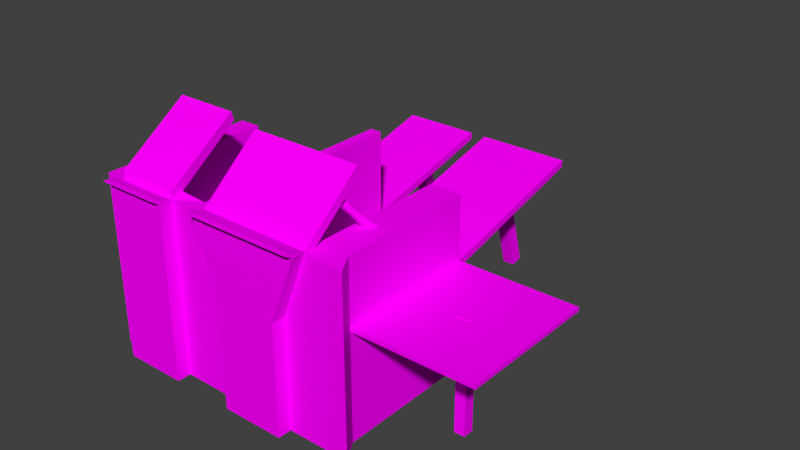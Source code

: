 # Source: woodCollection.blend  (saved by Blender 2.76.0; exported with 4.5.12 LTS)
import bpy
from mathutils import Matrix  # noqa: F401  (used for matrix-valued properties, if any)

bpy.ops.wm.read_factory_settings(use_empty=True)
scene = bpy.context.scene
scene.name = 'Scene'

# ---- collections
col_collection_1 = bpy.data.collections.new('Collection 1'); scene.collection.children.link(col_collection_1)

# ---- images (referenced by path relative to the original .blend; pixels are not part of the script)
import os
ASSET_DIR = os.environ.get("B2B_ASSET_DIR", "")  # directory of the original .blend (textures are referenced by path, not embedded)
HERE = os.path.dirname(os.path.abspath(__file__))  # packed textures are extracted next to this script under _unpacked/

def load_image(name, relpath, width, height, colorspace="sRGB"):
    """Load a texture the original file referenced (path relative to the .blend, or extracted next to this script)."""
    p = next((c for c in (os.path.join(HERE, relpath), os.path.join(ASSET_DIR, relpath)) if relpath and os.path.exists(c)), "")
    if p:
        img = bpy.data.images.load(p, check_existing=True)
        img.name = name
    else:  # same state as the original file: an image datablock whose file is absent (Cycles renders it pink)
        img = bpy.data.images.new(name, width, height)
        img.source = "FILE"
        img.filepath = "//" + (relpath or name)
    img.colorspace_settings.name = colorspace
    return img
img_woodplanksworn22_col_var1_1k_jpg = load_image('WoodPlanksWorn22_COL_VAR1_1K.jpg', 'WoodPlanksWorn22_COL_VAR1_1K.jpg', 1024, 1024, 'sRGB')

# ---- materials (node trees are filled in below, after node groups)
mat_material_001 = bpy.data.materials.new('Material.001')
mat_material_001.alpha_threshold = 0.0
mat_material_001.roughness = 0.5

# ---- material node trees
mat_material_001.use_nodes = True; mat_material_001.node_tree.nodes.clear()
_N = mat_material_001.node_tree.nodes; _L = mat_material_001.node_tree.links
n0 = _N.new('ShaderNodeOutputMaterial'); n0.name = 'Material Output'; n0.location = (300, 300)
n1 = _N.new('ShaderNodeBsdfDiffuse'); n1.name = 'Diffuse BSDF'; n1.location = (10, 300)
n2 = _N.new('ShaderNodeTexImage'); n2.name = 'Image Texture'; n2.location = (-180, 300)
n2.width = 140
n2.image = img_woodplanksworn22_col_var1_1k_jpg
_L.new(n1.outputs[0], n0.inputs[0])
_L.new(n2.outputs[0], n1.inputs[0])
n0.is_active_output = True

# ---- world
world_world = bpy.data.worlds.new('World'); scene.world = world_world
world_world.color = (0.05088, 0.05088, 0.05088)
world_world.use_sun_shadow = False
world_world.sun_shadow_jitter_overblur = 0.0
world_world.cycles.sampling_method = 'MANUAL'
world_world.cycles.sample_map_resolution = 256

# ---- meshes
me_cube_001 = bpy.data.meshes.new('Cube.001')
me_cube_001.from_pydata([(-2.981, -1.34, -1.0), (-2.981, -1.34, 1.0), (-2.981, -0.9068, -1.0), (-2.981, -0.9068, 1.0), (5.081, -1.34, -1.0), (5.081, -1.34, 1.0), (4.713, -0.7101, -0.9622), (4.713, -0.7101, 1.038), (-1.973, -0.9068, 1.0), (-0.1827, -0.9068, 1.0), (0.1944, -0.9068, 1.0), (0.2556, -0.9457, 1.069), (2.058, -0.9457, 1.069), (3.86, -0.9457, 1.069), (3.705, -0.7101, 1.038), (3.705, -0.7101, -0.9622), (3.066, -0.9068, -1.0), (2.058, -0.9068, -1.0), (1.05, -0.9068, -1.0), (0.1944, -0.9068, -1.0), (-0.1827, -0.9068, -1.0), (-1.973, -0.9068, -1.0), (4.073, -1.34, 1.0), (3.857, -1.3, 1.089), (2.055, -1.3, 1.089), (0.2528, -1.3, 1.089), (0.04246, -1.34, 1.0), (-0.9652, -1.34, 1.0), (-1.973, -1.34, 1.0), (-0.9652, -1.34, -1.0), (0.04246, -1.34, -1.0), (1.05, -1.34, -1.0), (3.066, -1.34, -1.0), (4.073, -1.34, -1.0), (3.705, 3.72, 1.038), (4.713, 3.72, 1.038), (4.713, 3.72, -0.9622), (3.705, 3.72, -0.9622), (-0.1827, 5.718, 1.0), (0.1944, 5.718, 1.0), (0.1944, 5.718, -1.0), (-0.1827, 5.718, -1.0), (-3.668, -1.34, -1.0), (-3.668, -1.34, 1.0), (-3.668, -0.9068, 1.0), (-3.668, -0.9068, -1.0), (-2.981, 3.698, 1.0), (-2.981, 3.698, -1.0), (-3.668, 3.698, 1.0), (-3.668, 3.698, -1.0), (-2.981, -0.9068, -4.544), (-2.981, -1.34, -4.544), (-1.973, -0.9068, -4.544), (5.081, -1.34, -4.544), (4.713, -0.7101, -4.506), (4.073, -1.34, -4.544), (3.705, -0.7101, -4.506), (3.066, -0.9068, -4.544), (2.058, -0.9068, -4.544), (1.05, -0.9068, -4.544), (0.1944, -0.9068, -4.544), (-0.1827, -0.9068, -4.544), (-1.973, -1.34, -4.544), (-0.9652, -1.34, -4.544), (0.04246, -1.34, -4.544), (1.05, -1.34, -4.544), (2.058, -1.34, -4.544), (3.066, -1.34, -4.544), (4.713, 3.72, -4.506), (3.705, 3.72, -4.506), (0.1944, 5.718, -4.544), (-0.1827, 5.718, -4.544), (-3.668, -0.9068, -4.544), (-3.668, -1.34, -4.544), (-2.981, 3.698, -4.544), (-3.668, 3.698, -4.544), (0.1944, 5.718, -1.129), (0.1944, -0.9068, -1.129), (-3.668, -1.34, -1.129), (-3.668, -0.9068, -1.129), (0.04246, -1.34, -1.129), (-0.9652, -1.34, -1.129), (3.705, 3.72, -1.092), (3.066, -0.9068, -1.129), (3.705, -0.7101, -1.092), (-3.668, 3.698, -1.129), (-2.981, 3.698, -1.129), (-1.973, -0.9068, -1.129), (-2.981, -0.9068, -1.129), (2.058, -0.9068, -1.129), (4.713, -0.7101, -1.092), (4.713, 3.72, -1.092), (1.05, -1.34, -1.129), (1.05, -0.9068, -1.129), (-0.1827, 5.718, -1.129), (-0.1827, -0.9068, -1.129), (3.066, -1.34, -1.129), (5.081, -1.34, -1.129), (4.073, -1.34, -1.129), (-2.981, -1.34, -1.129), (-1.557, -0.3458, -1.0), (-2.399, -0.3458, -1.0), (3.123, -0.1491, -0.9622), (2.65, -0.3458, -1.0), (1.809, -0.3458, -1.0), (0.967, -0.3458, -1.0), (0.1256, -0.3458, -1.0), (-0.7159, -0.3458, -1.0), (2.65, -0.3458, -1.129), (3.123, 3.671, -0.9622), (-2.399, 3.65, -1.0), (-2.399, -0.3458, -1.129), (1.809, -0.3458, -1.129), (0.967, -0.3458, -1.129), (-0.7159, -0.3458, -1.129), (0.1256, -0.3458, -1.129), (3.123, 3.671, -1.092), (3.123, -0.1491, -1.092), (-2.399, 3.65, -1.129), (-1.557, -0.3458, -1.129), (0.2556, 0.8251, 2.557), (2.058, 0.8251, 2.557), (3.86, 0.8251, 2.557), (3.857, 0.6192, 2.71), (2.055, 0.6192, 2.71), (0.2528, 0.6192, 2.71), (-2.983, -1.313, 1.25), (-2.981, -0.9704, 1.109), (-1.975, -1.313, 1.25), (-1.973, -0.9704, 1.109), (-0.9652, -0.9704, 1.109), (-0.9678, -1.313, 1.25), (-2.983, 0.9194, 2.8), (-2.981, 0.9976, 2.534), (-1.975, 0.9194, 2.8), (-1.973, 0.9976, 2.534), (-0.9652, 0.9976, 2.534), (-0.9678, 0.9194, 2.8), (0.312, -1.123, -4.121), (0.312, -1.123, -3.882), (0.312, 10.97, -1.043), (0.312, 10.97, -0.8037), (3.42, -1.123, -4.121), (3.42, -1.123, -3.882), (3.42, 10.97, -1.043), (3.42, 10.97, -0.8037), (-2.829, -1.123, -4.121), (-2.829, -1.123, -3.882), (-2.829, 10.97, -1.043), (-2.829, 10.97, -0.8037), (-0.2282, -1.123, -4.121), (-0.2282, -1.123, -3.882), (-0.2282, 10.97, -1.043), (-0.2282, 10.97, -0.8037), (1.665, 10.48, -4.938), (1.665, 9.445, -1.33), (1.665, 10.87, -4.826), (1.665, 9.835, -1.218), (2.07, 10.48, -4.938), (2.07, 9.445, -1.33), (2.07, 10.87, -4.826), (2.07, 9.835, -1.218), (-1.677, 10.48, -4.938), (-1.677, 9.445, -1.33), (-1.677, 10.87, -4.826), (-1.677, 9.835, -1.218), (-1.271, 10.48, -4.938), (-1.271, 9.445, -1.33), (-1.271, 10.87, -4.826), (-1.271, 9.835, -1.218), (-1.37, 9.907, -2.939), (1.796, 9.907, -2.939), (-1.37, 10.3, -2.827), (1.796, 10.3, -2.827), (-1.37, 10.02, -3.329), (1.796, 10.02, -3.329), (-1.37, 10.41, -3.217), (1.796, 10.41, -3.217), (8.534, 3.72, -0.9622), (8.534, -0.7101, -0.9622), (8.534, 3.72, -1.092), (8.534, -0.7101, -1.092), (6.438, 1.366, -4.534), (6.438, 1.366, -0.9466), (6.438, 1.709, -4.534), (6.438, 1.709, -0.9466), (6.782, 1.366, -4.534), (6.782, 1.366, -0.9466), (6.782, 1.709, -4.534), (6.782, 1.709, -0.9466), (-3.531, 0.7835, 0.7479), (-2.798, 0.05109, 2.149), (-3.395, 1.084, 0.8619), (-2.663, 0.3521, 2.263), (-3.237, 0.7175, 0.5716), (-2.504, -0.01484, 1.973), (-3.101, 1.019, 0.6856), (-2.368, 0.2862, 2.087), (-3.042, 0.4845, 1.431), (-2.984, 0.6134, 1.48), (-2.858, 0.5852, 1.404), (-2.916, 0.4562, 1.355), (-2.761, 0.1639, 2.021), (-2.687, 0.3293, 2.083), (-2.525, 0.2931, 1.987), (-2.6, 0.1277, 1.924), (-3.234, 0.8782, 1.043), (-3.067, 0.8407, 0.9423), (-3.144, 0.6695, 0.8775), (-3.311, 0.707, 0.9778), (4.087, 0.8321, 0.6042), (3.342, -0.09021, 1.882), (4.053, 1.109, 0.8149), (3.309, 0.1865, 2.092), (4.397, 0.761, 0.747), (3.653, -0.1614, 2.025), (4.364, 1.038, 0.9577), (3.62, 0.1153, 2.235), (3.794, 0.4297, 1.344), (3.779, 0.5483, 1.434), (3.913, 0.5178, 1.495), (3.927, 0.3992, 1.405), (3.466, 0.03147, 1.857), (3.447, 0.1835, 1.973), (3.618, 0.1444, 2.051), (3.636, -0.007626, 1.936), (3.998, 0.8737, 1.022), (4.175, 0.8332, 1.103), (4.194, 0.6759, 0.9834), (4.017, 0.7164, 0.9023), (-2.981, 0.6283, -1.0), (-2.981, 2.163, -1.0), (-2.981, 2.163, 1.0), (-2.981, 0.6283, 1.0), (-3.668, 0.8211, -1.0), (-3.668, 1.97, -1.0), (-3.668, 0.8211, 1.0), (-3.668, 1.97, 1.0), (-2.981, 0.6283, -4.544), (-2.981, 2.163, -4.544), (-3.668, 0.8211, -4.544), (-3.668, 1.97, -4.544), (-3.668, 1.97, -1.129), (-3.668, 0.8211, -1.129), (-2.981, 0.6283, -1.129), (-2.981, 2.163, -1.129), (-2.399, 0.9862, -1.0), (-2.399, 2.318, -1.0), (-2.399, 0.9862, -1.129), (-2.399, 2.318, -1.129), (-4.551, 0.8211, -1.0), (-4.551, 1.97, -1.0), (-4.551, 0.8211, 1.0), (-4.551, 1.97, 1.0), (-4.551, 0.8211, -4.544), (-4.551, 1.97, -4.544), (-4.551, 1.97, -1.129), (-4.551, 0.8211, -1.129), (-2.981, -1.776, -0.9986), (-2.981, -1.776, 1.001), (-1.973, -1.776, 1.001), (3.857, -1.736, 1.09), (2.055, -1.736, 1.09), (0.2528, -1.736, 1.09), (-0.9652, -1.776, 1.001), (-1.973, -1.776, -0.9986), (-0.9652, -1.776, -0.9986), (1.05, -1.776, -0.9986), (2.058, -1.776, -0.9986), (3.066, -1.776, -0.9986), (-0.9652, -1.776, -1.128), (-0.9652, -1.776, -4.543), (-2.981, -1.776, -4.543), (-1.973, -1.776, -4.543), (1.05, -1.776, -4.543), (2.058, -1.776, -4.543), (3.066, -1.776, -4.543), (1.05, -1.776, -1.128), (2.058, -1.776, -1.128), (3.066, -1.776, -1.128), (-2.981, -1.776, -1.128), (-1.973, -1.776, -1.128), (-1.973, -1.849, 1.174), (-2.981, -1.849, 1.174), (3.857, -1.833, 1.263), (2.055, -1.833, 1.263), (0.2528, -1.833, 1.263), (-0.9652, -1.849, 1.174), (-2.981, -2.022, 1.175), (-0.9652, -2.022, 1.175), (0.2528, -2.006, 1.264), (3.857, -2.006, 1.264), (2.055, -2.006, 1.264), (-1.973, -2.022, 1.175)], [], [(232, 231, 47, 46), (93, 89, 58, 59), (7, 5, 4, 6), (263, 262, 292, 290), (244, 88, 50, 238), (3, 1, 126, 127), (5, 7, 14, 22), (22, 14, 13, 23), (23, 13, 122, 123), (11, 25, 125, 120), (25, 11, 10, 26), (26, 10, 9, 27), (27, 9, 130, 131), (92, 80, 64, 65), (91, 90, 54, 68), (89, 83, 57, 58), (88, 87, 52, 50), (76, 77, 60, 70), (78, 79, 72, 73), (80, 81, 63, 64), (5, 22, 33, 4), (22, 23, 32, 33), (0, 99, 280, 258), (81, 29, 266, 270), (25, 26, 30, 31), (26, 27, 29, 30), (31, 92, 277, 267), (3, 8, 21, 2), (8, 9, 20, 21), (10, 19, 40, 39), (10, 11, 18, 19), (11, 12, 17, 18), (12, 13, 16, 17), (13, 14, 15, 16), (34, 35, 36, 37), (14, 7, 35, 34), (7, 6, 36, 35), (15, 14, 34, 37), (38, 39, 40, 41), (84, 82, 69, 56), (20, 9, 38, 41), (9, 10, 39, 38), (43, 44, 45, 42), (0, 1, 43, 42), (83, 84, 56, 57), (1, 3, 44, 43), (46, 47, 49, 48), (85, 86, 74, 75), (235, 237, 48, 49), (237, 232, 46, 48), (54, 56, 69, 68), (55, 56, 54, 53), (51, 50, 52, 62), (62, 52, 61, 63), (63, 61, 60, 64), (64, 60, 59, 65), (65, 59, 58, 66), (66, 58, 57, 67), (67, 57, 56, 55), (60, 61, 71, 70), (50, 51, 73, 72), (239, 241, 75, 74), (62, 63, 271, 273), (95, 94, 71, 61), (77, 93, 59, 60), (51, 62, 273, 272), (90, 97, 53, 54), (242, 85, 75, 241), (98, 96, 67, 55), (99, 78, 73, 51), (87, 95, 61, 52), (94, 76, 70, 71), (82, 91, 68, 69), (1, 0, 258, 259), (97, 98, 55, 53), (29, 27, 264, 266), (264, 27, 287, 289), (4, 33, 98, 97), (96, 32, 269, 279), (37, 36, 91, 82), (41, 40, 76, 94), (17, 16, 103, 104), (0, 42, 78, 99), (33, 32, 96, 98), (235, 49, 85, 242), (6, 4, 97, 90), (261, 23, 284, 291), (2, 21, 100, 101), (20, 41, 94, 95), (99, 51, 272, 280), (49, 47, 86, 85), (87, 88, 111, 119), (95, 87, 119, 114), (30, 29, 81, 80), (42, 45, 79, 78), (40, 19, 77, 76), (20, 95, 114, 107), (15, 37, 109, 102), (90, 91, 180, 181), (31, 30, 80, 92), (16, 15, 102, 103), (77, 19, 106, 115), (100, 107, 114, 119), (106, 105, 113, 115), (103, 102, 117, 108), (102, 109, 116, 117), (101, 100, 119, 111), (104, 103, 108, 112), (246, 101, 111, 248), (105, 104, 112, 113), (83, 89, 112, 108), (86, 47, 110, 118), (230, 2, 101, 246), (18, 17, 104, 105), (84, 83, 108, 117), (19, 18, 105, 106), (82, 84, 117, 116), (245, 86, 118, 249), (37, 82, 116, 109), (21, 20, 107, 100), (89, 93, 113, 112), (93, 77, 115, 113), (123, 122, 121, 124), (124, 121, 120, 125), (13, 12, 121, 122), (24, 23, 123, 124), (25, 24, 124, 125), (12, 11, 120, 121), (130, 129, 135, 136), (131, 130, 136, 137), (8, 3, 127, 129), (28, 27, 131, 128), (1, 28, 128, 126), (9, 8, 129, 130), (134, 135, 133, 132), (137, 136, 135, 134), (126, 128, 134, 132), (128, 131, 137, 134), (129, 127, 133, 135), (127, 126, 132, 133), (139, 141, 140, 138), (141, 145, 144, 140), (145, 143, 142, 144), (143, 139, 138, 142), (138, 140, 144, 142), (143, 145, 141, 139), (147, 149, 148, 146), (149, 153, 152, 148), (153, 151, 150, 152), (151, 147, 146, 150), (146, 148, 152, 150), (151, 153, 149, 147), (155, 157, 156, 154), (157, 161, 160, 156), (161, 159, 158, 160), (159, 155, 154, 158), (154, 156, 160, 158), (159, 161, 157, 155), (163, 165, 164, 162), (165, 169, 168, 164), (169, 167, 166, 168), (167, 163, 162, 166), (162, 164, 168, 166), (167, 169, 165, 163), (171, 173, 172, 170), (173, 177, 176, 172), (177, 175, 174, 176), (175, 171, 170, 174), (170, 172, 176, 174), (175, 177, 173, 171), (178, 179, 181, 180), (91, 36, 178, 180), (36, 6, 179, 178), (6, 90, 181, 179), (183, 185, 184, 182), (185, 189, 188, 184), (189, 187, 186, 188), (187, 183, 182, 186), (182, 184, 188, 186), (187, 189, 185, 183), (209, 206, 192, 190), (206, 207, 196, 192), (207, 208, 194, 196), (208, 209, 190, 194), (190, 192, 196, 194), (195, 197, 193, 191), (205, 202, 198, 201), (204, 205, 201, 200), (203, 204, 200, 199), (202, 203, 199, 198), (191, 193, 203, 202), (193, 197, 204, 203), (197, 195, 205, 204), (195, 191, 202, 205), (201, 198, 209, 208), (200, 201, 208, 207), (199, 200, 207, 206), (198, 199, 206, 209), (229, 226, 212, 210), (226, 227, 216, 212), (227, 228, 214, 216), (228, 229, 210, 214), (210, 212, 216, 214), (215, 217, 213, 211), (225, 222, 218, 221), (224, 225, 221, 220), (223, 224, 220, 219), (222, 223, 219, 218), (211, 213, 223, 222), (213, 217, 224, 223), (217, 215, 225, 224), (215, 211, 222, 225), (221, 218, 229, 228), (220, 221, 228, 227), (219, 220, 227, 226), (218, 219, 226, 229), (88, 244, 248, 111), (244, 245, 249, 248), (47, 231, 247, 110), (231, 230, 246, 247), (110, 247, 249, 118), (247, 246, 248, 249), (45, 234, 243, 79), (241, 240, 254, 255), (79, 243, 240, 72), (237, 235, 251, 253), (50, 72, 240, 238), (238, 240, 241, 239), (44, 3, 233, 236), (236, 233, 232, 237), (45, 44, 236, 234), (243, 234, 250, 257), (86, 245, 239, 74), (245, 244, 238, 239), (3, 2, 230, 233), (233, 230, 231, 232), (250, 251, 256, 257), (257, 256, 255, 254), (250, 252, 253, 251), (242, 241, 255, 256), (236, 237, 253, 252), (235, 242, 256, 251), (234, 236, 252, 250), (240, 243, 257, 254), (260, 259, 258, 265), (261, 262, 268, 269), (262, 263, 267, 268), (264, 260, 265, 266), (278, 277, 274, 275), (279, 278, 275, 276), (281, 280, 272, 273), (270, 281, 273, 271), (266, 265, 281, 270), (265, 258, 280, 281), (269, 268, 278, 279), (268, 267, 277, 278), (23, 24, 285, 284), (67, 96, 279, 276), (32, 23, 261, 269), (65, 66, 275, 274), (63, 81, 270, 271), (66, 67, 276, 275), (92, 65, 274, 277), (25, 31, 267, 263), (287, 282, 293, 289), (285, 286, 290, 292), (284, 285, 292, 291), (282, 283, 288, 293), (25, 263, 290, 286), (27, 28, 282, 287), (24, 25, 286, 285), (260, 264, 289, 293), (259, 260, 293, 288), (28, 1, 283, 282), (262, 261, 291, 292), (1, 259, 288, 283)])
_uv = me_cube_001.uv_layers.new(name='UVMap')
_uv.uv.foreach_set('vector', [2.763, -1.028, 2.371, -1.028, 2.371, -1.337, 2.763, -1.337, 1.265, 2.43, 1.265, 2.227, 1.932, 2.227, 1.932, 2.43, 1.993, -1.68, 1.921, -1.686, 1.921, -2.025, 1.993, -2.02, 3.162, 1.67, 3.162, 1.307, 3.211, 1.307, 3.211, 1.67, 0.2878, 1.965, 0.2878, 2.274, -0.3809, 2.274, -0.3809, 1.965, -2.495, 2.758, -2.447, 2.686, -2.41, 2.719, -2.471, 2.76, 3.046, -1.337, 2.983, -1.205, 2.786, -1.19, 2.849, -1.322, 2.849, -1.322, 2.786, -1.19, 2.813, -1.24, 2.808, -1.31, -2.16, 2.686, -2.112, 2.738, -2.112, 3.204, -2.161, 3.192, -1.075, -0.06438, -1.122, -0.01231, -1.124, -0.5185, -1.075, -0.5304, -1.386, 0.8818, -1.386, 0.8106, -1.374, 0.8033, -1.345, 0.8907, -1.345, 0.8907, -1.374, 0.8033, -1.3, 0.8038, -1.147, 0.8919, -1.147, 0.8919, -1.3, 0.8038, -1.147, 0.8167, -1.147, 0.8846, 0.7142, -1.22, 0.714, -1.448, 1.308, -1.448, 1.308, -1.22, 1.106, -1.434, 1.106, -2.438, 1.7, -2.438, 1.7, -1.434, 1.265, 2.227, 1.265, 2.024, 1.932, 2.024, 1.932, 2.227, -1.36, 2.62, -1.557, 2.62, -1.557, 1.934, -1.36, 1.934, 0.03615, 1.322, 0.03615, -0.01211, 0.7048, -0.01224, 0.7048, 1.322, 1.968, -0.4883, 1.968, -0.3902, 1.373, -0.3902, 1.373, -0.4883, 0.714, -1.448, 0.7139, -1.677, 1.308, -1.677, 1.308, -1.448, -0.6784, -1.606, -0.6782, -1.378, -1.026, -1.378, -1.026, -1.606, -0.6782, -1.378, -0.663, -1.329, -1.026, -1.149, -1.026, -1.378, 3.116, 1.552, 3.094, 1.551, 3.097, 1.452, 3.12, 1.454, -0.3404, -1.978, -0.3629, -1.977, -0.3664, -2.076, -0.3439, -2.077, 0.3285, -1.401, 0.3437, -1.448, 0.6915, -1.448, 0.6917, -1.22, 0.3437, -1.448, 0.3435, -1.677, 0.6914, -1.677, 0.6915, -1.448, 2.147, 3.088, 2.125, 3.086, 2.128, 2.988, 2.15, 2.989, 0.2591, 3.052, 0.2591, 2.849, 0.6496, 2.848, 0.6496, 3.051, 0.2591, 2.849, 0.2591, 2.488, 0.6496, 2.488, 0.6496, 2.848, -0.3809, -0.01203, 0.01081, -0.01211, 0.01081, 1.322, -0.3809, 1.322, -0.8076, 2.828, -0.8216, 2.815, -0.4171, 2.655, -0.4171, 2.827, -0.8216, 2.815, -0.8216, 2.452, -0.4171, 2.452, -0.4171, 2.655, -0.8216, 2.452, -0.8216, 2.089, -0.4171, 2.249, -0.4171, 2.452, -0.8216, 2.089, -0.812, 2.12, -0.4215, 2.12, -0.4171, 2.249, -2.269, 1.463, -2.255, 1.293, -1.924, 1.287, -1.937, 1.456, 2.786, -1.19, 2.983, -1.205, 3.046, -0.3154, 2.849, -0.3006, 0.7351, -2.438, 1.083, -2.438, 1.083, -1.434, 0.735, -1.434, 2.404, 1.89, 2.795, 1.89, 2.795, 2.783, 2.404, 2.782, 2.248, -1.347, 2.322, -1.346, 2.322, -0.9447, 2.248, -0.9448, 2.224, -1.346, 2.224, -0.4539, 1.556, -0.4542, 1.556, -1.347, -2.104, 0.8042, -2.495, 0.804, -2.495, -0.5304, -2.104, -0.5302, -1.3, 0.8038, -1.374, 0.8033, -1.366, -0.5304, -1.293, -0.53, 2.339, -0.4883, 2.339, -0.3902, 1.99, -0.3902, 1.99, -0.4883, 3.186, 2.957, 3.534, 2.957, 3.534, 3.113, 3.186, 3.113, 1.265, 2.024, 1.261, 1.896, 1.928, 1.896, 1.932, 2.024, -0.8451, 2.089, -0.8451, 2.176, -0.9798, 2.176, -0.9798, 2.089, 0.374, -1.01, 0.04374, -1.01, 0.04381, -1.158, 0.3741, -1.158, 0.02244, -1.158, 0.02237, -1.01, -0.5415, -1.01, -0.5414, -1.158, 3.056, 1.939, 2.708, 1.939, 2.708, 1.547, 3.056, 1.547, -0.9798, 2.755, -0.8451, 2.794, -0.8451, 3.103, -0.9798, 3.103, -1.245, -2.421, -1.245, -2.218, -2.107, -2.218, -2.107, -2.421, -1.121, -2.292, -1.245, -2.218, -1.245, -2.421, -1.121, -2.495, -1.121, -0.8705, -1.206, -0.8706, -1.206, -1.074, -1.121, -1.074, -1.121, -1.074, -1.206, -1.074, -1.206, -1.434, -1.121, -1.277, -1.121, -1.277, -1.206, -1.434, -1.206, -1.51, -1.121, -1.48, -1.121, -1.48, -1.206, -1.51, -1.206, -1.683, -1.121, -1.683, -1.121, -1.683, -1.206, -1.683, -1.206, -1.886, -1.121, -1.886, -1.121, -1.886, -1.206, -1.886, -1.206, -2.089, -1.121, -2.089, -1.121, -2.089, -1.206, -2.089, -1.245, -2.218, -1.121, -2.292, -1.206, -1.51, -1.206, -1.434, -2.495, -1.435, -2.495, -1.511, -1.206, -0.8706, -1.121, -0.8705, -1.121, -0.732, -1.206, -0.7321, -1.803, -0.8711, -1.766, -0.7326, -2.102, -0.7329, -2.102, -0.8714, -1.121, -1.074, -1.121, -1.277, -1.036, -1.277, -1.036, -1.073, -2.078, 0.8042, -2.078, -0.5302, -1.41, -0.5299, -1.41, 0.8045, 1.265, 2.603, 1.265, 2.43, 1.932, 2.43, 1.932, 2.603, -1.121, -0.8705, -1.121, -1.074, -1.036, -1.073, -1.036, -0.8705, 1.993, -2.042, 1.921, -2.047, 1.921, -2.627, 1.993, -2.622, 3.079, 1.939, 3.079, 1.547, 3.673, 1.547, 3.673, 1.939, -1.049, -1.378, -1.048, -1.149, -1.642, -1.149, -1.643, -1.378, 3.163, 2.957, 3.163, 3.113, 2.57, 3.113, 2.569, 2.957, -1.557, 2.62, -1.908, 2.62, -1.908, 1.934, -1.557, 1.934, 2.248, -0.9188, 2.322, -0.9187, 2.322, -0.2328, 2.248, -0.2329, -1.916, 1.456, -1.902, 1.286, -1.336, 1.276, -1.349, 1.445, 3.464, 1.572, 3.116, 1.552, 3.12, 1.454, 3.468, 1.473, -1.049, -1.606, -1.049, -1.378, -1.643, -1.378, -1.643, -1.606, -0.3629, -1.977, -0.7108, -1.957, -0.7143, -2.056, -0.3664, -2.076, 3.155, -1.421, 3.069, -1.417, 3.168, -1.456, 3.201, -1.458, -1.026, -1.606, -1.026, -1.378, -1.049, -1.378, -1.049, -1.606, 2.57, -1.982, 2.547, -1.98, 2.544, -2.079, 2.566, -2.08, -1.645, 1.46, -1.82, 1.554, -1.832, 1.531, -1.657, 1.437, 2.248, -0.9448, 2.322, -0.9447, 2.322, -0.9187, 2.248, -0.9188, 1.639, -0.01221, 1.837, -0.01224, 1.755, 0.1007, 1.591, 0.1007, 3.186, 2.957, 3.186, 3.113, 3.163, 3.113, 3.163, 2.957, -1.026, -1.378, -1.026, -1.149, -1.048, -1.149, -1.049, -1.378, 3.056, 1.939, 3.056, 1.547, 3.079, 1.547, 3.079, 1.939, 1.993, -2.02, 1.921, -2.025, 1.921, -2.047, 1.993, -2.042, 3.153, 1.927, 3.067, 1.931, 3.17, 1.892, 3.204, 1.89, 2.348, -1.568, 2.15, -1.568, 2.069, -1.681, 2.234, -1.681, -2.104, 0.8042, -2.104, -0.5302, -2.078, -0.5302, -2.078, 0.8042, 3.094, 1.551, 2.5, 1.518, 2.503, 1.419, 3.097, 1.452, 0.04381, -1.158, 0.04374, -1.01, 0.02237, -1.01, 0.02244, -1.158, 2.183, 1.866, 1.986, 1.866, 2.1, 1.754, 2.264, 1.754, 2.533, 1.866, 2.183, 1.866, 2.264, 1.754, 2.429, 1.754, 0.6915, -1.448, 0.6914, -1.677, 0.7139, -1.677, 0.714, -1.448, 1.99, -0.4883, 1.99, -0.3902, 1.968, -0.3902, 1.968, -0.4883, 0.01081, 1.322, 0.01081, -0.01211, 0.03615, -0.01211, 0.03615, 1.322, -1.415, 0.944, -1.441, 0.9438, -1.441, 0.8287, -1.415, 0.8289, 1.962, 0.02764, 1.962, 0.9195, 1.848, 0.9098, 1.848, 0.1406, -1.153, 2.065, -1.153, 1.178, -0.4044, 1.177, -0.4044, 2.064, 0.6917, -1.22, 0.6915, -1.448, 0.714, -1.448, 0.7142, -1.22, 1.837, -0.01224, 1.962, 0.02764, 1.848, 0.1406, 1.755, 0.1007, -1.155, 1.029, -1.18, 1.029, -1.18, 0.9161, -1.155, 0.9161, 1.503, -0.2608, 1.503, -0.4304, 1.528, -0.4304, 1.528, -0.2608, 3.242, -2.495, 3.241, -2.325, 3.216, -2.325, 3.217, -2.495, 3.238, -1.986, 3.242, -1.891, 3.217, -1.891, 3.213, -1.986, 0.2001, 2.299, 0.2001, 3.068, 0.1747, 3.068, 0.1747, 2.299, 1.503, -0.09128, 1.503, -0.2608, 1.528, -0.2608, 1.528, -0.0913, 3.24, -2.156, 3.238, -1.986, 3.213, -1.986, 3.214, -2.156, 0.6731, 2.531, 0.6731, 2.263, 0.6985, 2.263, 0.6985, 2.531, 3.241, -2.325, 3.24, -2.156, 3.214, -2.156, 3.216, -2.325, 1.837, 1.871, 1.639, 1.871, 1.591, 1.759, 1.755, 1.759, 2.903, -1.809, 2.903, -1.783, 2.789, -1.782, 2.789, -1.808, 2.348, -1.877, 2.348, -1.568, 2.234, -1.681, 2.234, -1.949, 1.442, -0.01218, 1.639, -0.01221, 1.591, 0.1007, 1.426, 0.1008, 1.962, 1.831, 1.837, 1.871, 1.755, 1.759, 1.848, 1.719, 1.275, -0.01215, 1.442, -0.01218, 1.426, 0.1008, 1.261, 0.1008, 1.962, 0.9437, 1.962, 1.831, 1.848, 1.719, 1.848, 0.9534, 1.986, 1.251, 1.986, 0.9437, 2.1, 0.9533, 2.1, 1.22, -1.645, 1.46, -1.657, 1.437, -1.555, 1.383, -1.544, 1.406, 2.15, -1.568, 1.8, -1.568, 1.904, -1.68, 2.069, -1.681, 1.639, 1.871, 1.442, 1.872, 1.426, 1.759, 1.591, 1.759, 1.442, 1.872, 1.275, 1.872, 1.261, 1.759, 1.426, 1.759, -2.456, 2.661, -2.495, 2.662, -2.495, 2.299, -2.456, 2.298, -2.456, 2.298, -2.495, 2.299, -2.495, 1.935, -2.456, 1.935, -0.3809, 3.027, -0.3809, 2.664, -0.004196, 2.662, -0.004196, 3.025, -2.068, 2.297, -2.068, 2.66, -2.456, 2.661, -2.456, 2.298, -2.068, 1.934, -2.068, 2.297, -2.456, 2.298, -2.456, 1.935, -0.3809, 2.664, -0.3809, 2.301, -0.004196, 2.299, -0.004196, 2.662, 1.656, 3.054, 1.458, 3.054, 1.458, 2.628, 1.656, 2.629, -2.325, 3.233, -2.386, 3.193, -2.377, 2.703, -2.325, 2.686, 0.2591, 2.849, 0.2591, 3.052, 0.2369, 3.052, 0.2369, 2.849, 2.48, 3.01, 2.48, 2.807, 2.529, 2.807, 2.529, 3.01, 2.48, 3.213, 2.48, 3.01, 2.529, 3.01, 2.529, 3.213, 0.2591, 2.488, 0.2591, 2.849, 0.2369, 2.849, 0.2369, 2.646, 2.404, 3.01, 2.457, 3.01, 2.457, 3.213, 2.404, 3.213, 2.404, 2.807, 2.457, 2.807, 2.457, 3.01, 2.404, 3.01, 1.123, 2.964, 0.9257, 2.964, 0.9257, 2.502, 1.123, 2.503, 0.9257, 2.964, 0.7283, 2.963, 0.7283, 2.502, 0.9257, 2.502, 1.458, 3.054, 1.261, 3.053, 1.261, 2.627, 1.458, 2.628, -2.471, 2.76, -2.41, 2.719, -2.41, 3.267, -2.461, 3.249, 3.45, 2.299, 3.45, -0.214, 3.495, -0.202, 3.495, 2.311, -2.185, 2.686, -2.185, 3.312, -2.231, 3.312, -2.231, 2.686, 3.243, 2.311, 3.243, -0.202, 3.288, -0.214, 3.288, 2.299, -2.255, 2.686, -2.255, 3.312, -2.302, 3.312, -2.302, 2.686, -0.3541, -0.005415, -0.3541, -2.495, -0.1018, -2.494, -0.1018, -0.004747, -0.09208, -0.03692, -0.09208, -2.495, 0.1602, -2.494, 0.1602, -0.03641, 3.381, 2.299, 3.381, -0.214, 3.426, -0.202, 3.426, 2.311, -2.018, 3.21, -2.018, 2.686, -1.972, 2.686, -1.972, 3.21, 3.312, 2.311, 3.312, -0.202, 3.357, -0.214, 3.357, 2.299, -2.089, 3.21, -2.089, 2.686, -2.042, 2.686, -2.042, 3.21, 0.3676, 2.477, 0.3676, -0.01224, 0.5787, -0.01168, 0.5787, 2.478, 0.1699, -0.03692, 0.1699, -2.495, 0.381, -2.494, 0.381, -0.0365, 2.739, 1.7, 2.66, 1.7, 2.66, 0.9437, 2.739, 0.9437, 2.945, 1.685, 2.866, 1.685, 2.866, 0.9438, 2.945, 0.9437, -1.441, 1.153, -1.361, 1.153, -1.361, 1.91, -1.441, 1.91, 1.226, 3.238, 1.147, 3.238, 1.147, 2.502, 1.226, 2.502, -1.308, 1.104, -1.386, 1.104, -1.386, 1.022, -1.308, 1.022, 1.628, -0.09136, 1.551, -0.09128, 1.551, -0.173, 1.628, -0.173, 2.842, 1.7, 2.763, 1.7, 2.763, 0.9437, 2.842, 0.9437, 3.048, 1.685, 2.969, 1.685, 2.969, 0.9438, 3.048, 0.9437, 2.636, 1.7, 2.557, 1.7, 2.557, 0.9437, 2.636, 0.9437, 3.141, -1.758, 3.061, -1.759, 3.061, -2.495, 3.141, -2.494, -1.205, 1.104, -1.283, 1.104, -1.283, 1.022, -1.205, 1.022, 1.551, -0.2789, 1.628, -0.279, 1.628, -0.1973, 1.551, -0.1972, -1.371, 3.282, -1.449, 3.282, -1.449, 2.644, -1.371, 2.644, -1.728, 3.282, -1.806, 3.282, -1.806, 2.644, -1.728, 2.644, -1.908, 2.644, -1.83, 2.644, -1.83, 3.282, -1.908, 3.282, -1.472, 3.282, -1.549, 3.282, -1.549, 2.645, -1.472, 2.644, -1.283, 0.9977, -1.283, 0.9161, -1.204, 0.9161, -1.204, 0.9978, -1.307, 0.9978, -1.386, 0.9977, -1.386, 0.9161, -1.307, 0.9161, 0.6985, 1.347, 0.6985, 2.239, 0.6731, 2.239, 0.6731, 1.347, -1.832, 1.531, -1.82, 1.554, -2.483, 1.91, -2.495, 1.887, 1.532, -1.347, 1.532, -0.4547, 0.784, -0.4545, 0.784, -1.346, 3.19, -1.725, 3.164, -1.725, 3.164, -2.495, 3.19, -2.495, 1.679, 2.627, 1.747, 2.627, 1.747, 3.35, 1.679, 3.35, 1.928, 3.348, 1.861, 3.348, 1.861, 2.627, 1.928, 2.627, 3.139, 1.666, 3.071, 1.666, 3.071, 0.9437, 3.139, 0.9437, 1.837, 3.349, 1.77, 3.349, 1.77, 2.627, 1.837, 2.627, 1.709, -0.3032, 1.642, -0.3032, 1.642, -0.3725, 1.709, -0.3725, 1.619, -0.3032, 1.551, -0.3032, 1.551, -0.3725, 1.619, -0.3725, -1.18, 1.115, -1.18, 1.076, -1.135, 1.053, -1.135, 1.12, 0.8396, -0.3765, 0.8017, -0.3787, 0.784, -0.4304, 0.8507, -0.4265, 1.341, -0.1898, 1.377, -0.1916, 1.392, -0.131, 1.33, -0.1279, 0.9296, -0.3666, 0.8915, -0.3647, 0.8742, -0.427, 0.9412, -0.4304, 1.652, -0.2025, 1.652, -0.271, 1.712, -0.279, 1.712, -0.2105, 1.71, -0.1676, 1.71, -0.1003, 1.652, -0.111, 1.652, -0.1784, 0.9291, -0.1236, 0.8923, -0.1218, 0.8971, -0.2565, 0.9259, -0.2579, 1.358, -0.4287, 1.392, -0.4304, 1.378, -0.2978, 1.351, -0.2964, 0.8391, -0.1322, 0.8025, -0.1343, 0.8075, -0.2732, 0.836, -0.2715, 1.426, -0.3975, 1.461, -0.3957, 1.465, -0.2629, 1.438, -0.2643, 1.416, -0.4304, 1.479, -0.4271, 1.461, -0.3957, 1.426, -0.3975, 0.8507, -0.09811, 0.784, -0.1019, 0.8025, -0.1343, 0.8391, -0.1322, -1.413, 0.9682, -1.413, 1.037, -1.441, 1.019, -1.441, 0.9814, 0.9412, -0.1045, 0.8742, -0.1011, 0.8923, -0.1218, 0.9291, -0.1236, 0.9259, -0.2579, 0.8971, -0.2565, 0.8915, -0.3647, 0.9296, -0.3666, 1.351, -0.2964, 1.378, -0.2978, 1.377, -0.1916, 1.341, -0.1898, 0.836, -0.2715, 0.8075, -0.2732, 0.8017, -0.3787, 0.8396, -0.3765, 1.438, -0.2643, 1.465, -0.2629, 1.479, -0.1624, 1.443, -0.1642, 1.198, -0.3681, 1.159, -0.3681, 1.147, -0.4304, 1.215, -0.4304, 1.112, -0.3814, 1.073, -0.3837, 1.056, -0.4304, 1.124, -0.4263, 1.017, -0.3813, 0.9785, -0.3824, 0.9647, -0.4304, 1.033, -0.4284, 1.255, -0.2045, 1.293, -0.2045, 1.306, -0.1435, 1.239, -0.1434, 1.472, -0.07484, 1.416, -0.05742, 1.416, -0.1208, 1.472, -0.1382, 1.786, -0.3032, 1.733, -0.3214, 1.733, -0.3855, 1.786, -0.3673, 1.269, -0.4303, 1.306, -0.4304, 1.294, -0.3061, 1.265, -0.3061, 1.017, -0.1474, 0.9791, -0.1485, 0.9829, -0.2819, 1.012, -0.281, 1.111, -0.1516, 1.074, -0.1538, 1.079, -0.2851, 1.108, -0.2834, 1.191, -0.1284, 1.154, -0.1284, 1.161, -0.2611, 1.19, -0.2611, 1.298, -0.101, 1.298, -0.04052, 1.271, -0.04699, 1.271, -0.08022, 1.124, -0.1171, 1.056, -0.1212, 1.074, -0.1538, 1.111, -0.1516, 1.033, -0.1138, 0.9647, -0.1158, 0.9791, -0.1485, 1.017, -0.1474, 1.239, -0.1192, 1.298, -0.101, 1.271, -0.08022, 1.239, -0.09025, 1.265, -0.3061, 1.294, -0.3061, 1.293, -0.2045, 1.255, -0.2045, 1.012, -0.281, 0.9829, -0.2819, 0.9785, -0.3824, 1.017, -0.3813, 1.108, -0.2834, 1.079, -0.2851, 1.073, -0.3837, 1.112, -0.3814, 1.19, -0.2611, 1.161, -0.2611, 1.159, -0.3681, 1.198, -0.3681, 1.986, 1.866, 1.986, 1.559, 2.1, 1.487, 2.1, 1.754, 1.986, 1.559, 1.986, 1.251, 2.1, 1.22, 2.1, 1.487, 2.348, -2.495, 2.348, -2.186, 2.234, -2.217, 2.234, -2.485, 2.348, -2.186, 2.348, -1.877, 2.234, -1.949, 2.234, -2.217, 0.6731, 3.068, 0.6731, 2.8, 0.6985, 2.8, 0.6985, 3.068, 0.6731, 2.8, 0.6731, 2.531, 0.6985, 2.531, 0.6985, 2.8, 1.99, -0.3902, 1.991, 0.001272, 1.968, 0.001272, 1.968, -0.3902, -1.766, -0.7326, -1.542, -0.7324, -1.542, -0.5546, -1.766, -0.5548, 1.968, -0.3902, 1.968, 0.001272, 1.374, 0.001272, 1.373, -0.3902, 1.359, -1.426, 1.706, -1.426, 1.706, -1.226, 1.359, -1.226, -1.206, -0.8706, -1.206, -0.7321, -1.542, -0.7324, -1.504, -0.8709, -1.504, -0.8709, -1.542, -0.7324, -1.766, -0.7326, -1.803, -0.8711, -0.9798, 2.176, -0.8451, 2.176, -0.8451, 2.485, -0.9798, 2.524, -0.9798, 2.524, -0.8451, 2.485, -0.8451, 2.794, -0.9798, 2.755, 1.99, -0.3902, 2.339, -0.3902, 2.339, 0.001272, 1.991, 0.001272, 1.953, -1.199, 1.976, -1.199, 1.976, -0.9993, 1.953, -0.9993, 0.2878, 1.347, 0.2878, 1.656, -0.3809, 1.656, -0.3809, 1.347, 0.2878, 1.656, 0.2878, 1.965, -0.3809, 1.965, -0.3809, 1.656, 2.763, -0.4094, 2.371, -0.4093, 2.371, -0.7185, 2.763, -0.7186, 2.763, -0.7186, 2.371, -0.7185, 2.371, -1.028, 2.763, -1.028, 3.795, -1.223, 3.795, -0.9627, 3.772, -0.9627, 3.772, -1.223, 3.772, -1.223, 3.772, -0.9627, 3.178, -0.9627, 3.178, -1.223, 3.795, -1.223, 4.143, -1.223, 4.143, -0.9627, 3.795, -0.9627, 1.729, -1.426, 2.322, -1.426, 2.322, -1.226, 1.729, -1.226, -0.9798, 2.524, -0.9798, 2.755, -1.153, 2.755, -1.153, 2.524, 1.706, -1.426, 1.729, -1.426, 1.729, -1.226, 1.706, -1.226, 1.976, -1.199, 2.323, -1.199, 2.324, -0.9993, 1.976, -0.9993, 1.359, -1.199, 1.953, -1.199, 1.953, -0.9993, 1.359, -0.9993, 3.112, -0.9316, 3.112, -0.7033, 2.764, -0.7033, 2.764, -0.9316, 0.5303, 2.879, 0.5303, 2.47, 0.8933, 2.472, 0.8933, 2.7, 0.5303, 2.47, 0.5303, 2.062, 0.8933, 2.243, 0.8933, 2.472, 3.111, -1.16, 3.112, -0.9316, 2.764, -0.9316, 2.763, -1.16, 0.9158, 2.472, 0.9158, 2.243, 1.51, 2.244, 1.51, 2.472, 0.9158, 2.7, 0.9158, 2.472, 1.51, 2.472, 1.51, 2.701, 2.741, -0.9316, 2.741, -0.7033, 2.147, -0.7033, 2.147, -0.9316, 2.741, -1.16, 2.741, -0.9316, 2.147, -0.9316, 2.147, -1.16, 2.763, -1.16, 2.764, -0.9316, 2.741, -0.9316, 2.741, -1.16, 2.764, -0.9316, 2.764, -0.7033, 2.741, -0.7033, 2.741, -0.9316, 0.8933, 2.7, 0.8933, 2.472, 0.9158, 2.472, 0.9158, 2.7, 0.8933, 2.472, 0.8933, 2.243, 0.9158, 2.243, 0.9158, 2.472, -2.068, 2.66, -2.068, 2.297, -1.965, 2.297, -1.965, 2.66, 3.164, -2.014, 2.57, -1.982, 2.566, -2.08, 3.16, -2.113, 2.547, -1.98, 2.183, -1.955, 2.179, -2.054, 2.544, -2.079, -1.121, -1.683, -1.121, -1.886, -1.036, -1.886, -1.036, -1.683, 0.2536, -2.011, -0.3404, -1.978, -0.3439, -2.077, 0.2502, -2.11, -1.121, -1.886, -1.121, -2.089, -1.036, -2.089, -1.036, -1.886, 2.125, 3.086, 1.531, 3.054, 1.534, 2.955, 2.128, 2.988, 2.513, 3.113, 2.147, 3.088, 2.15, 2.989, 2.516, 3.014, -1.607, 3.05, -1.607, 2.847, -1.573, 2.847, -1.573, 3.05, -1.965, 2.297, -1.965, 1.934, -1.931, 1.934, -1.931, 2.297, -1.965, 2.66, -1.965, 2.297, -1.931, 2.297, -1.931, 2.66, -1.607, 2.847, -1.607, 2.644, -1.573, 2.644, -1.573, 2.847, -1.313, 2.314, -1.227, 2.317, -1.176, 2.355, -1.21, 2.353, -1.705, 3.05, -1.705, 2.847, -1.607, 2.847, -1.607, 3.05, -2.068, 2.297, -2.068, 1.934, -1.965, 1.934, -1.965, 2.297, 2.552, 3.01, 2.552, 2.807, 2.596, 2.807, 2.596, 3.01, 2.552, 3.213, 2.552, 3.01, 2.596, 3.01, 2.596, 3.213, -1.705, 2.847, -1.705, 2.644, -1.607, 2.644, -1.607, 2.847, 3.162, 1.307, 3.162, 0.9437, 3.211, 0.944, 3.211, 1.307, 0.0193, 3.414, 0.1046, 3.418, 0.1512, 3.455, 0.1173, 3.454])
me_cube_001.materials.append(mat_material_001)
me_cube_001.use_remesh_preserve_volume = False
me_cube_001.use_remesh_preserve_attributes = False
me_cube_001.use_mirror_vertex_groups = False
me_cube_001.update()

# ---- objects
ob_cube = bpy.data.objects.new('Cube', me_cube_001)

# ---- transforms, parenting, visibility, modifiers, constraints
ob_cube.location = (0.0, 0.0, 0.0)
ob_cube.lineart.crease_threshold = 0.0

# ---- collection membership
col_collection_1.objects.link(ob_cube)

# ---- scene / render settings (as saved in the file)
scene.frame_start = 1; scene.frame_end = 250; scene.frame_set(1)
scene.render.engine = 'CYCLES'
scene.render.resolution_percentage = 50
scene.render.dither_intensity = 0.0
scene.cycles.use_denoising = False
scene.cycles.samples = 10
scene.cycles.sampling_pattern = 'TABULATED_SOBOL'
scene.cycles.light_sampling_threshold = 0.0
scene.cycles.use_adaptive_sampling = False
scene.cycles.use_light_tree = False
scene.cycles.blur_glossy = 0.0
scene.cycles.pixel_filter_type = 'GAUSSIAN'
scene.cycles.sample_clamp_indirect = 0.0
scene.view_settings.view_transform = 'Standard'
bpy.context.view_layer.update()

# ---- added for rendering (the .blend has no active camera and no usable light): camera, sun
cam_auto = bpy.data.cameras.new('AutoCamera')
cam_auto.lens = 50.0
cam_auto.sensor_width = 36.0
cam_auto.clip_end = 1000.0
ob_auto_camera = bpy.data.objects.new('AutoCamera', cam_auto)
scene.collection.objects.link(ob_auto_camera)
ob_auto_camera.location = (20.4914, -17.727, 13.7308)
ob_auto_camera.rotation_euler = (1.09748, -7.21219e-08, 0.694738)
scene.camera = ob_auto_camera
light_auto_sun = bpy.data.lights.new('AutoSun', 'SUN')
light_auto_sun.energy = 3.0
light_auto_sun.angle = 0.0523599
ob_auto_sun = bpy.data.objects.new('AutoSun', light_auto_sun)
scene.collection.objects.link(ob_auto_sun)
ob_auto_sun.rotation_euler = (0.872665, 0.174533, 0.523599)
bpy.context.view_layer.update()
